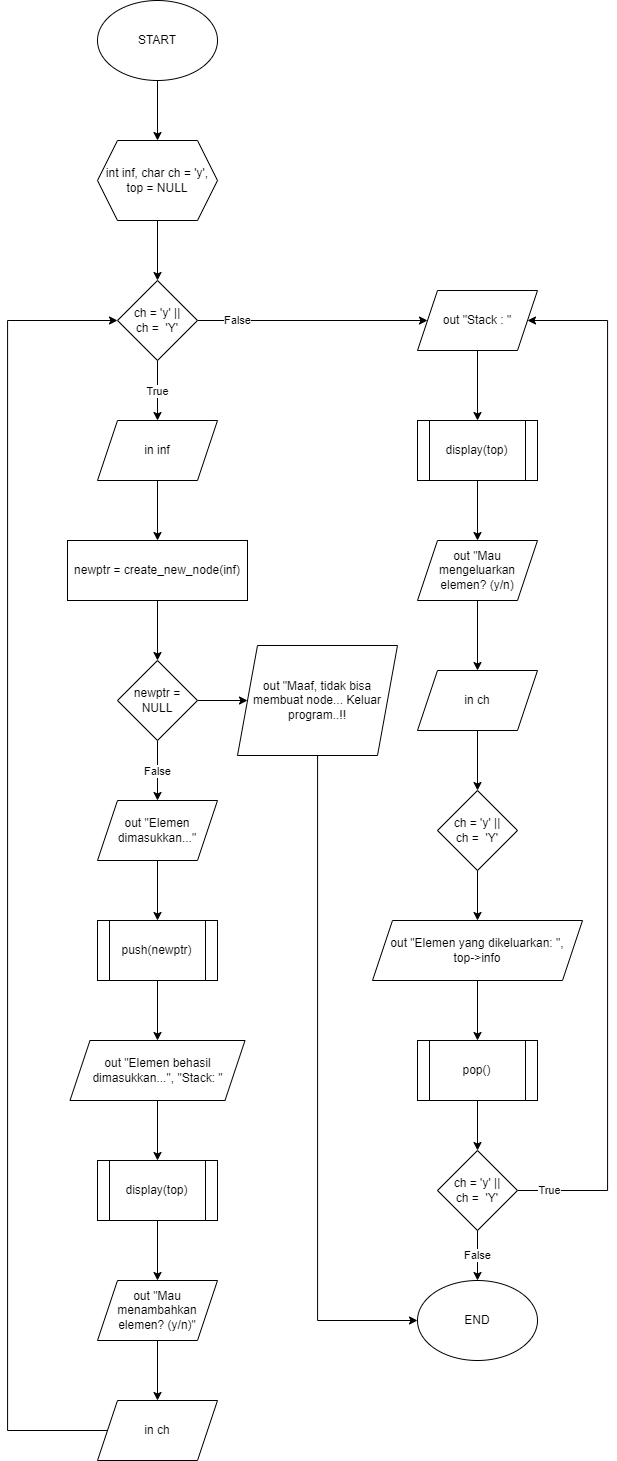

The diagram above was exported from draw.io. Its source (the exported page's mxGraphModel, read from the mxfile embedded in the PNG):
<mxGraphModel dx="945" dy="1392" grid="1" gridSize="10" guides="1" tooltips="1" connect="1" arrows="1" fold="1" page="1" pageScale="1" pageWidth="850" pageHeight="1100" math="0" shadow="0">
  <root>
    <mxCell id="0" />
    <mxCell id="1" parent="0" />
    <mxCell id="G8TZdoXsyxO3yweZoBZx-3" value="" style="edgeStyle=orthogonalEdgeStyle;rounded=0;orthogonalLoop=1;jettySize=auto;html=1;" edge="1" parent="1" source="G8TZdoXsyxO3yweZoBZx-1" target="G8TZdoXsyxO3yweZoBZx-2">
      <mxGeometry relative="1" as="geometry" />
    </mxCell>
    <mxCell id="G8TZdoXsyxO3yweZoBZx-1" value="START" style="ellipse;whiteSpace=wrap;html=1;" vertex="1" parent="1">
      <mxGeometry x="250" y="80" width="120" height="80" as="geometry" />
    </mxCell>
    <mxCell id="G8TZdoXsyxO3yweZoBZx-5" value="" style="edgeStyle=orthogonalEdgeStyle;rounded=0;orthogonalLoop=1;jettySize=auto;html=1;" edge="1" parent="1" source="G8TZdoXsyxO3yweZoBZx-2" target="G8TZdoXsyxO3yweZoBZx-4">
      <mxGeometry relative="1" as="geometry" />
    </mxCell>
    <mxCell id="G8TZdoXsyxO3yweZoBZx-2" value="int inf, char ch = 'y',&lt;br&gt;top = NULL" style="shape=hexagon;perimeter=hexagonPerimeter2;whiteSpace=wrap;html=1;fixedSize=1;" vertex="1" parent="1">
      <mxGeometry x="250" y="220" width="120" height="80" as="geometry" />
    </mxCell>
    <mxCell id="G8TZdoXsyxO3yweZoBZx-7" value="True" style="edgeStyle=orthogonalEdgeStyle;rounded=0;orthogonalLoop=1;jettySize=auto;html=1;" edge="1" parent="1" source="G8TZdoXsyxO3yweZoBZx-4" target="G8TZdoXsyxO3yweZoBZx-6">
      <mxGeometry relative="1" as="geometry" />
    </mxCell>
    <mxCell id="G8TZdoXsyxO3yweZoBZx-32" value="False" style="edgeStyle=orthogonalEdgeStyle;rounded=0;orthogonalLoop=1;jettySize=auto;html=1;" edge="1" parent="1" source="G8TZdoXsyxO3yweZoBZx-4" target="G8TZdoXsyxO3yweZoBZx-31">
      <mxGeometry x="-0.6522" relative="1" as="geometry">
        <mxPoint as="offset" />
      </mxGeometry>
    </mxCell>
    <mxCell id="G8TZdoXsyxO3yweZoBZx-4" value="ch = 'y' ||&lt;br&gt;ch =&amp;nbsp; 'Y'" style="rhombus;whiteSpace=wrap;html=1;" vertex="1" parent="1">
      <mxGeometry x="270" y="360" width="80" height="80" as="geometry" />
    </mxCell>
    <mxCell id="G8TZdoXsyxO3yweZoBZx-11" value="" style="edgeStyle=orthogonalEdgeStyle;rounded=0;orthogonalLoop=1;jettySize=auto;html=1;" edge="1" parent="1" source="G8TZdoXsyxO3yweZoBZx-6" target="G8TZdoXsyxO3yweZoBZx-10">
      <mxGeometry relative="1" as="geometry" />
    </mxCell>
    <mxCell id="G8TZdoXsyxO3yweZoBZx-6" value="in inf" style="shape=parallelogram;perimeter=parallelogramPerimeter;whiteSpace=wrap;html=1;fixedSize=1;" vertex="1" parent="1">
      <mxGeometry x="250" y="500" width="120" height="60" as="geometry" />
    </mxCell>
    <mxCell id="G8TZdoXsyxO3yweZoBZx-13" value="" style="edgeStyle=orthogonalEdgeStyle;rounded=0;orthogonalLoop=1;jettySize=auto;html=1;" edge="1" parent="1" source="G8TZdoXsyxO3yweZoBZx-10" target="G8TZdoXsyxO3yweZoBZx-12">
      <mxGeometry relative="1" as="geometry" />
    </mxCell>
    <mxCell id="G8TZdoXsyxO3yweZoBZx-10" value="newptr = create_new_node(inf)" style="whiteSpace=wrap;html=1;" vertex="1" parent="1">
      <mxGeometry x="220" y="620" width="180" height="60" as="geometry" />
    </mxCell>
    <mxCell id="G8TZdoXsyxO3yweZoBZx-15" value="False" style="edgeStyle=orthogonalEdgeStyle;rounded=0;orthogonalLoop=1;jettySize=auto;html=1;" edge="1" parent="1" source="G8TZdoXsyxO3yweZoBZx-12" target="G8TZdoXsyxO3yweZoBZx-14">
      <mxGeometry relative="1" as="geometry" />
    </mxCell>
    <mxCell id="G8TZdoXsyxO3yweZoBZx-57" value="" style="edgeStyle=orthogonalEdgeStyle;rounded=0;orthogonalLoop=1;jettySize=auto;html=1;" edge="1" parent="1" source="G8TZdoXsyxO3yweZoBZx-12" target="G8TZdoXsyxO3yweZoBZx-56">
      <mxGeometry relative="1" as="geometry" />
    </mxCell>
    <mxCell id="G8TZdoXsyxO3yweZoBZx-12" value="newptr = NULL" style="rhombus;whiteSpace=wrap;html=1;" vertex="1" parent="1">
      <mxGeometry x="270" y="740" width="80" height="80" as="geometry" />
    </mxCell>
    <mxCell id="G8TZdoXsyxO3yweZoBZx-19" value="" style="edgeStyle=orthogonalEdgeStyle;rounded=0;orthogonalLoop=1;jettySize=auto;html=1;" edge="1" parent="1" source="G8TZdoXsyxO3yweZoBZx-14" target="G8TZdoXsyxO3yweZoBZx-18">
      <mxGeometry relative="1" as="geometry" />
    </mxCell>
    <mxCell id="G8TZdoXsyxO3yweZoBZx-14" value="out &quot;Elemen dimasukkan...&quot;" style="shape=parallelogram;perimeter=parallelogramPerimeter;whiteSpace=wrap;html=1;fixedSize=1;" vertex="1" parent="1">
      <mxGeometry x="250" y="880" width="120" height="60" as="geometry" />
    </mxCell>
    <mxCell id="G8TZdoXsyxO3yweZoBZx-21" value="" style="edgeStyle=orthogonalEdgeStyle;rounded=0;orthogonalLoop=1;jettySize=auto;html=1;" edge="1" parent="1" source="G8TZdoXsyxO3yweZoBZx-18" target="G8TZdoXsyxO3yweZoBZx-20">
      <mxGeometry relative="1" as="geometry" />
    </mxCell>
    <mxCell id="G8TZdoXsyxO3yweZoBZx-18" value="push(newptr)" style="shape=process;whiteSpace=wrap;html=1;backgroundOutline=1;" vertex="1" parent="1">
      <mxGeometry x="250" y="1000" width="120" height="60" as="geometry" />
    </mxCell>
    <mxCell id="G8TZdoXsyxO3yweZoBZx-25" value="" style="edgeStyle=orthogonalEdgeStyle;rounded=0;orthogonalLoop=1;jettySize=auto;html=1;" edge="1" parent="1" source="G8TZdoXsyxO3yweZoBZx-20" target="G8TZdoXsyxO3yweZoBZx-24">
      <mxGeometry relative="1" as="geometry" />
    </mxCell>
    <mxCell id="G8TZdoXsyxO3yweZoBZx-20" value="out &quot;Elemen behasil dimasukkan...&quot;, &quot;Stack: &quot;" style="shape=parallelogram;perimeter=parallelogramPerimeter;whiteSpace=wrap;html=1;fixedSize=1;" vertex="1" parent="1">
      <mxGeometry x="222.5" y="1120" width="175" height="60" as="geometry" />
    </mxCell>
    <mxCell id="G8TZdoXsyxO3yweZoBZx-27" value="" style="edgeStyle=orthogonalEdgeStyle;rounded=0;orthogonalLoop=1;jettySize=auto;html=1;" edge="1" parent="1" source="G8TZdoXsyxO3yweZoBZx-24" target="G8TZdoXsyxO3yweZoBZx-26">
      <mxGeometry relative="1" as="geometry" />
    </mxCell>
    <mxCell id="G8TZdoXsyxO3yweZoBZx-24" value="display(top)" style="shape=process;whiteSpace=wrap;html=1;backgroundOutline=1;" vertex="1" parent="1">
      <mxGeometry x="250" y="1240" width="120" height="60" as="geometry" />
    </mxCell>
    <mxCell id="G8TZdoXsyxO3yweZoBZx-29" value="" style="edgeStyle=orthogonalEdgeStyle;rounded=0;orthogonalLoop=1;jettySize=auto;html=1;" edge="1" parent="1" source="G8TZdoXsyxO3yweZoBZx-26" target="G8TZdoXsyxO3yweZoBZx-28">
      <mxGeometry relative="1" as="geometry" />
    </mxCell>
    <mxCell id="G8TZdoXsyxO3yweZoBZx-26" value="out &quot;Mau menambahkan elemen? (y/n)&quot;" style="shape=parallelogram;perimeter=parallelogramPerimeter;whiteSpace=wrap;html=1;fixedSize=1;" vertex="1" parent="1">
      <mxGeometry x="250" y="1360" width="120" height="60" as="geometry" />
    </mxCell>
    <mxCell id="G8TZdoXsyxO3yweZoBZx-30" style="edgeStyle=orthogonalEdgeStyle;rounded=0;orthogonalLoop=1;jettySize=auto;html=1;entryX=0;entryY=0.5;entryDx=0;entryDy=0;" edge="1" parent="1" source="G8TZdoXsyxO3yweZoBZx-28" target="G8TZdoXsyxO3yweZoBZx-4">
      <mxGeometry relative="1" as="geometry">
        <Array as="points">
          <mxPoint x="160" y="1510" />
          <mxPoint x="160" y="400" />
        </Array>
      </mxGeometry>
    </mxCell>
    <mxCell id="G8TZdoXsyxO3yweZoBZx-28" value="in ch" style="shape=parallelogram;perimeter=parallelogramPerimeter;whiteSpace=wrap;html=1;fixedSize=1;" vertex="1" parent="1">
      <mxGeometry x="250" y="1480" width="120" height="60" as="geometry" />
    </mxCell>
    <mxCell id="G8TZdoXsyxO3yweZoBZx-36" value="" style="edgeStyle=orthogonalEdgeStyle;rounded=0;orthogonalLoop=1;jettySize=auto;html=1;" edge="1" parent="1" source="G8TZdoXsyxO3yweZoBZx-31" target="G8TZdoXsyxO3yweZoBZx-35">
      <mxGeometry relative="1" as="geometry" />
    </mxCell>
    <mxCell id="G8TZdoXsyxO3yweZoBZx-31" value="out &quot;Stack : &quot;" style="shape=parallelogram;perimeter=parallelogramPerimeter;whiteSpace=wrap;html=1;fixedSize=1;" vertex="1" parent="1">
      <mxGeometry x="570" y="370" width="120" height="60" as="geometry" />
    </mxCell>
    <mxCell id="G8TZdoXsyxO3yweZoBZx-38" value="" style="edgeStyle=orthogonalEdgeStyle;rounded=0;orthogonalLoop=1;jettySize=auto;html=1;" edge="1" parent="1" source="G8TZdoXsyxO3yweZoBZx-35" target="G8TZdoXsyxO3yweZoBZx-37">
      <mxGeometry relative="1" as="geometry" />
    </mxCell>
    <mxCell id="G8TZdoXsyxO3yweZoBZx-35" value="display(top)" style="shape=process;whiteSpace=wrap;html=1;backgroundOutline=1;" vertex="1" parent="1">
      <mxGeometry x="570" y="500" width="120" height="60" as="geometry" />
    </mxCell>
    <mxCell id="G8TZdoXsyxO3yweZoBZx-40" value="" style="edgeStyle=orthogonalEdgeStyle;rounded=0;orthogonalLoop=1;jettySize=auto;html=1;" edge="1" parent="1" source="G8TZdoXsyxO3yweZoBZx-37" target="G8TZdoXsyxO3yweZoBZx-39">
      <mxGeometry relative="1" as="geometry" />
    </mxCell>
    <mxCell id="G8TZdoXsyxO3yweZoBZx-37" value="out &quot;Mau mengeluarkan elemen? (y/n)" style="shape=parallelogram;perimeter=parallelogramPerimeter;whiteSpace=wrap;html=1;fixedSize=1;" vertex="1" parent="1">
      <mxGeometry x="570" y="620" width="120" height="60" as="geometry" />
    </mxCell>
    <mxCell id="G8TZdoXsyxO3yweZoBZx-42" value="" style="edgeStyle=orthogonalEdgeStyle;rounded=0;orthogonalLoop=1;jettySize=auto;html=1;entryX=0.5;entryY=0;entryDx=0;entryDy=0;" edge="1" parent="1" source="G8TZdoXsyxO3yweZoBZx-39" target="G8TZdoXsyxO3yweZoBZx-43">
      <mxGeometry relative="1" as="geometry">
        <mxPoint x="630" y="880" as="targetPoint" />
      </mxGeometry>
    </mxCell>
    <mxCell id="G8TZdoXsyxO3yweZoBZx-39" value="in ch" style="shape=parallelogram;perimeter=parallelogramPerimeter;whiteSpace=wrap;html=1;fixedSize=1;" vertex="1" parent="1">
      <mxGeometry x="570" y="750" width="120" height="60" as="geometry" />
    </mxCell>
    <mxCell id="G8TZdoXsyxO3yweZoBZx-45" value="" style="edgeStyle=orthogonalEdgeStyle;rounded=0;orthogonalLoop=1;jettySize=auto;html=1;" edge="1" parent="1" source="G8TZdoXsyxO3yweZoBZx-43" target="G8TZdoXsyxO3yweZoBZx-44">
      <mxGeometry relative="1" as="geometry" />
    </mxCell>
    <mxCell id="G8TZdoXsyxO3yweZoBZx-43" value="ch = 'y' ||&lt;br&gt;ch =&amp;nbsp; 'Y'" style="rhombus;whiteSpace=wrap;html=1;" vertex="1" parent="1">
      <mxGeometry x="590" y="870" width="80" height="80" as="geometry" />
    </mxCell>
    <mxCell id="G8TZdoXsyxO3yweZoBZx-47" value="" style="edgeStyle=orthogonalEdgeStyle;rounded=0;orthogonalLoop=1;jettySize=auto;html=1;" edge="1" parent="1" source="G8TZdoXsyxO3yweZoBZx-44" target="G8TZdoXsyxO3yweZoBZx-46">
      <mxGeometry relative="1" as="geometry" />
    </mxCell>
    <mxCell id="G8TZdoXsyxO3yweZoBZx-44" value="out &quot;Elemen yang dikeluarkan: &quot;,&lt;br&gt;top-&amp;gt;info" style="shape=parallelogram;perimeter=parallelogramPerimeter;whiteSpace=wrap;html=1;fixedSize=1;" vertex="1" parent="1">
      <mxGeometry x="525" y="1000" width="210" height="60" as="geometry" />
    </mxCell>
    <mxCell id="G8TZdoXsyxO3yweZoBZx-51" value="" style="edgeStyle=orthogonalEdgeStyle;rounded=0;orthogonalLoop=1;jettySize=auto;html=1;" edge="1" parent="1" source="G8TZdoXsyxO3yweZoBZx-46" target="G8TZdoXsyxO3yweZoBZx-50">
      <mxGeometry relative="1" as="geometry" />
    </mxCell>
    <mxCell id="G8TZdoXsyxO3yweZoBZx-46" value="pop()" style="shape=process;whiteSpace=wrap;html=1;backgroundOutline=1;" vertex="1" parent="1">
      <mxGeometry x="570" y="1120" width="120" height="60" as="geometry" />
    </mxCell>
    <mxCell id="G8TZdoXsyxO3yweZoBZx-54" value="False" style="edgeStyle=orthogonalEdgeStyle;rounded=0;orthogonalLoop=1;jettySize=auto;html=1;" edge="1" parent="1" source="G8TZdoXsyxO3yweZoBZx-50" target="G8TZdoXsyxO3yweZoBZx-52">
      <mxGeometry relative="1" as="geometry" />
    </mxCell>
    <mxCell id="G8TZdoXsyxO3yweZoBZx-55" value="True" style="edgeStyle=orthogonalEdgeStyle;rounded=0;orthogonalLoop=1;jettySize=auto;html=1;entryX=1;entryY=0.5;entryDx=0;entryDy=0;" edge="1" parent="1" source="G8TZdoXsyxO3yweZoBZx-50" target="G8TZdoXsyxO3yweZoBZx-31">
      <mxGeometry x="-0.9388" relative="1" as="geometry">
        <Array as="points">
          <mxPoint x="760" y="1270" />
          <mxPoint x="760" y="400" />
        </Array>
        <mxPoint as="offset" />
      </mxGeometry>
    </mxCell>
    <mxCell id="G8TZdoXsyxO3yweZoBZx-50" value="ch = 'y' ||&lt;br&gt;ch =&amp;nbsp; 'Y'" style="rhombus;whiteSpace=wrap;html=1;" vertex="1" parent="1">
      <mxGeometry x="590" y="1230" width="80" height="80" as="geometry" />
    </mxCell>
    <mxCell id="G8TZdoXsyxO3yweZoBZx-52" value="END" style="ellipse;whiteSpace=wrap;html=1;" vertex="1" parent="1">
      <mxGeometry x="570" y="1360" width="120" height="80" as="geometry" />
    </mxCell>
    <mxCell id="G8TZdoXsyxO3yweZoBZx-58" style="edgeStyle=orthogonalEdgeStyle;rounded=0;orthogonalLoop=1;jettySize=auto;html=1;entryX=0;entryY=0.5;entryDx=0;entryDy=0;" edge="1" parent="1" source="G8TZdoXsyxO3yweZoBZx-56" target="G8TZdoXsyxO3yweZoBZx-52">
      <mxGeometry relative="1" as="geometry">
        <Array as="points">
          <mxPoint x="470" y="1400" />
        </Array>
      </mxGeometry>
    </mxCell>
    <mxCell id="G8TZdoXsyxO3yweZoBZx-56" value="out &quot;Maaf, tidak bisa membuat node... Keluar program..!!" style="shape=parallelogram;perimeter=parallelogramPerimeter;whiteSpace=wrap;html=1;fixedSize=1;" vertex="1" parent="1">
      <mxGeometry x="390" y="725" width="160" height="110" as="geometry" />
    </mxCell>
  </root>
</mxGraphModel>